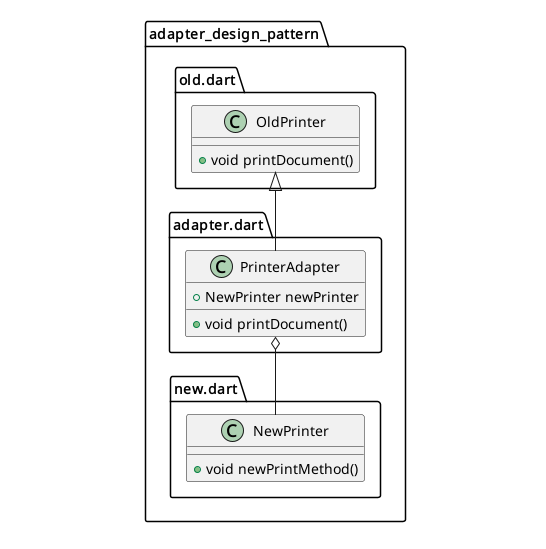

The diagram above was rendered by PlantUML. Its source (embedded in the PNG):
@startuml
set namespaceSeparator ::

class "adapter_design_pattern::adapter.dart::PrinterAdapter" {
  +NewPrinter newPrinter
  +void printDocument()
}

"adapter_design_pattern::adapter.dart::PrinterAdapter" o-- "adapter_design_pattern::new.dart::NewPrinter"
"adapter_design_pattern::old.dart::OldPrinter" <|-- "adapter_design_pattern::adapter.dart::PrinterAdapter"

class "adapter_design_pattern::new.dart::NewPrinter" {
  +void newPrintMethod()
}

class "adapter_design_pattern::old.dart::OldPrinter" {
  +void printDocument()
}


@enduml